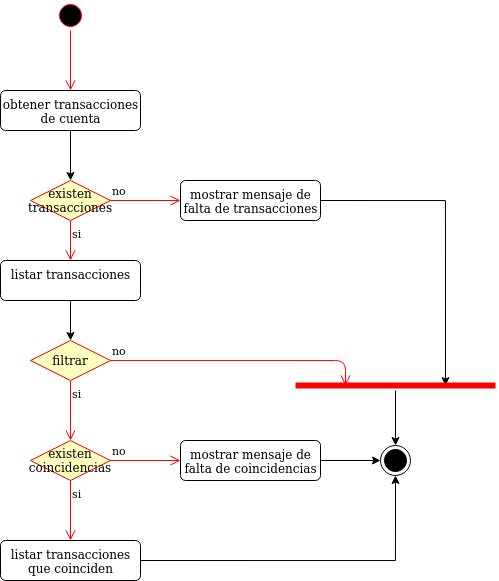

The diagram above was exported from draw.io. Its source (the exported page's mxGraphModel, read from the mxfile embedded in the PNG):
<mxGraphModel dx="1304" dy="535" grid="1" gridSize="10" guides="1" tooltips="1" connect="1" arrows="1" fold="1" page="1" pageScale="1" pageWidth="827" pageHeight="1169" math="0" shadow="0">
  <root>
    <mxCell id="0" />
    <mxCell id="1" parent="0" />
    <mxCell id="kHa67nHPtBKu3E46tj0a-1" value="" style="ellipse;html=1;shape=startState;fillColor=#000000;strokeColor=#ff0000;" vertex="1" parent="1">
      <mxGeometry x="185" y="100" width="30" height="30" as="geometry" />
    </mxCell>
    <mxCell id="kHa67nHPtBKu3E46tj0a-2" value="" style="edgeStyle=orthogonalEdgeStyle;html=1;verticalAlign=bottom;endArrow=open;endSize=8;strokeColor=#ff0000;entryX=0.5;entryY=0;entryDx=0;entryDy=0;" edge="1" source="kHa67nHPtBKu3E46tj0a-1" parent="1">
      <mxGeometry relative="1" as="geometry">
        <mxPoint x="200" y="190" as="targetPoint" />
      </mxGeometry>
    </mxCell>
    <mxCell id="kHa67nHPtBKu3E46tj0a-335" style="edgeStyle=orthogonalEdgeStyle;rounded=0;orthogonalLoop=1;jettySize=auto;html=1;exitX=0.5;exitY=1;exitDx=0;exitDy=0;entryX=0.5;entryY=0;entryDx=0;entryDy=0;" edge="1" parent="1" source="kHa67nHPtBKu3E46tj0a-274" target="kHa67nHPtBKu3E46tj0a-331">
      <mxGeometry relative="1" as="geometry" />
    </mxCell>
    <mxCell id="kHa67nHPtBKu3E46tj0a-274" value="&lt;div&gt;obtener transacciones&lt;/div&gt;&lt;div&gt;de cuenta&lt;br&gt;&lt;/div&gt;" style="html=1;align=center;verticalAlign=top;rounded=1;absoluteArcSize=1;arcSize=10;dashed=0;" vertex="1" parent="1">
      <mxGeometry x="130" y="190" width="140" height="40" as="geometry" />
    </mxCell>
    <mxCell id="kHa67nHPtBKu3E46tj0a-302" value="filtrar" style="rhombus;whiteSpace=wrap;html=1;fillColor=#ffffc0;strokeColor=#ff0000;" vertex="1" parent="1">
      <mxGeometry x="160.00000000000023" y="440" width="80" height="40" as="geometry" />
    </mxCell>
    <mxCell id="kHa67nHPtBKu3E46tj0a-303" value="no" style="edgeStyle=orthogonalEdgeStyle;html=1;align=left;verticalAlign=bottom;endArrow=open;endSize=8;strokeColor=#ff0000;entryX=0.25;entryY=0.5;entryDx=0;entryDy=0;entryPerimeter=0;" edge="1" source="kHa67nHPtBKu3E46tj0a-302" parent="1" target="kHa67nHPtBKu3E46tj0a-338">
      <mxGeometry x="-1" relative="1" as="geometry">
        <mxPoint x="319.99999999998704" y="460" as="targetPoint" />
        <Array as="points">
          <mxPoint x="475" y="460" />
        </Array>
      </mxGeometry>
    </mxCell>
    <mxCell id="kHa67nHPtBKu3E46tj0a-304" value="si" style="edgeStyle=orthogonalEdgeStyle;html=1;align=left;verticalAlign=top;endArrow=open;endSize=8;strokeColor=#ff0000;entryX=0.5;entryY=0;entryDx=0;entryDy=0;" edge="1" source="kHa67nHPtBKu3E46tj0a-302" parent="1">
      <mxGeometry x="-1" relative="1" as="geometry">
        <mxPoint x="199.99999999999977" y="540" as="targetPoint" />
      </mxGeometry>
    </mxCell>
    <mxCell id="kHa67nHPtBKu3E46tj0a-322" value="existen coincidencias" style="rhombus;whiteSpace=wrap;html=1;fillColor=#ffffc0;strokeColor=#ff0000;" vertex="1" parent="1">
      <mxGeometry x="160.00000000000023" y="540" width="80" height="40" as="geometry" />
    </mxCell>
    <mxCell id="kHa67nHPtBKu3E46tj0a-323" value="no" style="edgeStyle=orthogonalEdgeStyle;html=1;align=left;verticalAlign=bottom;endArrow=open;endSize=8;strokeColor=#ff0000;entryX=0;entryY=0.5;entryDx=0;entryDy=0;" edge="1" source="kHa67nHPtBKu3E46tj0a-322" parent="1" target="kHa67nHPtBKu3E46tj0a-329">
      <mxGeometry x="-1" relative="1" as="geometry">
        <mxPoint x="340" y="560" as="targetPoint" />
      </mxGeometry>
    </mxCell>
    <mxCell id="kHa67nHPtBKu3E46tj0a-324" value="si" style="edgeStyle=orthogonalEdgeStyle;html=1;align=left;verticalAlign=top;endArrow=open;endSize=8;strokeColor=#ff0000;" edge="1" source="kHa67nHPtBKu3E46tj0a-322" parent="1">
      <mxGeometry x="-1" relative="1" as="geometry">
        <mxPoint x="200" y="640" as="targetPoint" />
      </mxGeometry>
    </mxCell>
    <mxCell id="kHa67nHPtBKu3E46tj0a-325" value="" style="ellipse;html=1;shape=endState;fillColor=#000000;strokeColor=#000000;" vertex="1" parent="1">
      <mxGeometry x="510.0000000000002" y="545" width="30" height="30" as="geometry" />
    </mxCell>
    <mxCell id="kHa67nHPtBKu3E46tj0a-328" style="edgeStyle=orthogonalEdgeStyle;rounded=0;orthogonalLoop=1;jettySize=auto;html=1;exitX=1;exitY=0.5;exitDx=0;exitDy=0;entryX=0.5;entryY=1;entryDx=0;entryDy=0;" edge="1" parent="1" source="kHa67nHPtBKu3E46tj0a-327" target="kHa67nHPtBKu3E46tj0a-325">
      <mxGeometry relative="1" as="geometry" />
    </mxCell>
    <mxCell id="kHa67nHPtBKu3E46tj0a-327" value="&lt;div&gt;listar transacciones&lt;/div&gt;&lt;div&gt;que coinciden&lt;br&gt;&lt;/div&gt;" style="html=1;align=center;verticalAlign=top;rounded=1;absoluteArcSize=1;arcSize=10;dashed=0;" vertex="1" parent="1">
      <mxGeometry x="130" y="640" width="140" height="40" as="geometry" />
    </mxCell>
    <mxCell id="kHa67nHPtBKu3E46tj0a-330" style="edgeStyle=orthogonalEdgeStyle;rounded=0;orthogonalLoop=1;jettySize=auto;html=1;exitX=1;exitY=0.5;exitDx=0;exitDy=0;entryX=0;entryY=0.5;entryDx=0;entryDy=0;" edge="1" parent="1" source="kHa67nHPtBKu3E46tj0a-329" target="kHa67nHPtBKu3E46tj0a-325">
      <mxGeometry relative="1" as="geometry" />
    </mxCell>
    <mxCell id="kHa67nHPtBKu3E46tj0a-329" value="&lt;div&gt;mostrar mensaje de&lt;/div&gt;&lt;div&gt;falta de coincidencias&lt;br&gt;&lt;/div&gt;" style="html=1;align=center;verticalAlign=top;rounded=1;absoluteArcSize=1;arcSize=10;dashed=0;" vertex="1" parent="1">
      <mxGeometry x="310" y="540" width="140" height="40" as="geometry" />
    </mxCell>
    <mxCell id="kHa67nHPtBKu3E46tj0a-331" value="existen transacciones" style="rhombus;whiteSpace=wrap;html=1;fillColor=#ffffc0;strokeColor=#ff0000;" vertex="1" parent="1">
      <mxGeometry x="160.00000000000023" y="280" width="80" height="40" as="geometry" />
    </mxCell>
    <mxCell id="kHa67nHPtBKu3E46tj0a-332" value="no" style="edgeStyle=orthogonalEdgeStyle;html=1;align=left;verticalAlign=bottom;endArrow=open;endSize=8;strokeColor=#ff0000;entryX=0;entryY=0.5;entryDx=0;entryDy=0;" edge="1" source="kHa67nHPtBKu3E46tj0a-331" parent="1" target="kHa67nHPtBKu3E46tj0a-336">
      <mxGeometry x="-1" relative="1" as="geometry">
        <mxPoint x="340" y="300" as="targetPoint" />
      </mxGeometry>
    </mxCell>
    <mxCell id="kHa67nHPtBKu3E46tj0a-333" value="si" style="edgeStyle=orthogonalEdgeStyle;html=1;align=left;verticalAlign=top;endArrow=open;endSize=8;strokeColor=#ff0000;entryX=0.5;entryY=0;entryDx=0;entryDy=0;" edge="1" source="kHa67nHPtBKu3E46tj0a-331" parent="1" target="kHa67nHPtBKu3E46tj0a-334">
      <mxGeometry x="-1" relative="1" as="geometry">
        <mxPoint x="200" y="380" as="targetPoint" />
      </mxGeometry>
    </mxCell>
    <mxCell id="kHa67nHPtBKu3E46tj0a-337" style="edgeStyle=orthogonalEdgeStyle;rounded=0;orthogonalLoop=1;jettySize=auto;html=1;exitX=0.5;exitY=1;exitDx=0;exitDy=0;entryX=0.5;entryY=0;entryDx=0;entryDy=0;" edge="1" parent="1" source="kHa67nHPtBKu3E46tj0a-334" target="kHa67nHPtBKu3E46tj0a-302">
      <mxGeometry relative="1" as="geometry" />
    </mxCell>
    <mxCell id="kHa67nHPtBKu3E46tj0a-334" value="listar transacciones" style="html=1;align=center;verticalAlign=top;rounded=1;absoluteArcSize=1;arcSize=10;dashed=0;" vertex="1" parent="1">
      <mxGeometry x="130" y="360" width="140" height="40" as="geometry" />
    </mxCell>
    <mxCell id="kHa67nHPtBKu3E46tj0a-339" style="edgeStyle=orthogonalEdgeStyle;rounded=0;orthogonalLoop=1;jettySize=auto;html=1;exitX=1;exitY=0.5;exitDx=0;exitDy=0;entryX=0.75;entryY=0.5;entryDx=0;entryDy=0;entryPerimeter=0;" edge="1" parent="1" source="kHa67nHPtBKu3E46tj0a-336" target="kHa67nHPtBKu3E46tj0a-338">
      <mxGeometry relative="1" as="geometry" />
    </mxCell>
    <mxCell id="kHa67nHPtBKu3E46tj0a-336" value="&lt;div&gt;mostrar mensaje de&lt;/div&gt;&lt;div&gt;falta de transacciones&lt;br&gt;&lt;/div&gt;" style="html=1;align=center;verticalAlign=top;rounded=1;absoluteArcSize=1;arcSize=10;dashed=0;" vertex="1" parent="1">
      <mxGeometry x="310" y="280" width="140" height="40" as="geometry" />
    </mxCell>
    <mxCell id="kHa67nHPtBKu3E46tj0a-340" style="edgeStyle=orthogonalEdgeStyle;rounded=0;orthogonalLoop=1;jettySize=auto;html=1;entryX=0.5;entryY=0;entryDx=0;entryDy=0;" edge="1" parent="1" source="kHa67nHPtBKu3E46tj0a-338" target="kHa67nHPtBKu3E46tj0a-325">
      <mxGeometry relative="1" as="geometry" />
    </mxCell>
    <mxCell id="kHa67nHPtBKu3E46tj0a-338" value="" style="shape=line;html=1;strokeWidth=6;strokeColor=#ff0000;" vertex="1" parent="1">
      <mxGeometry x="425" y="480" width="200" height="10" as="geometry" />
    </mxCell>
  </root>
</mxGraphModel>